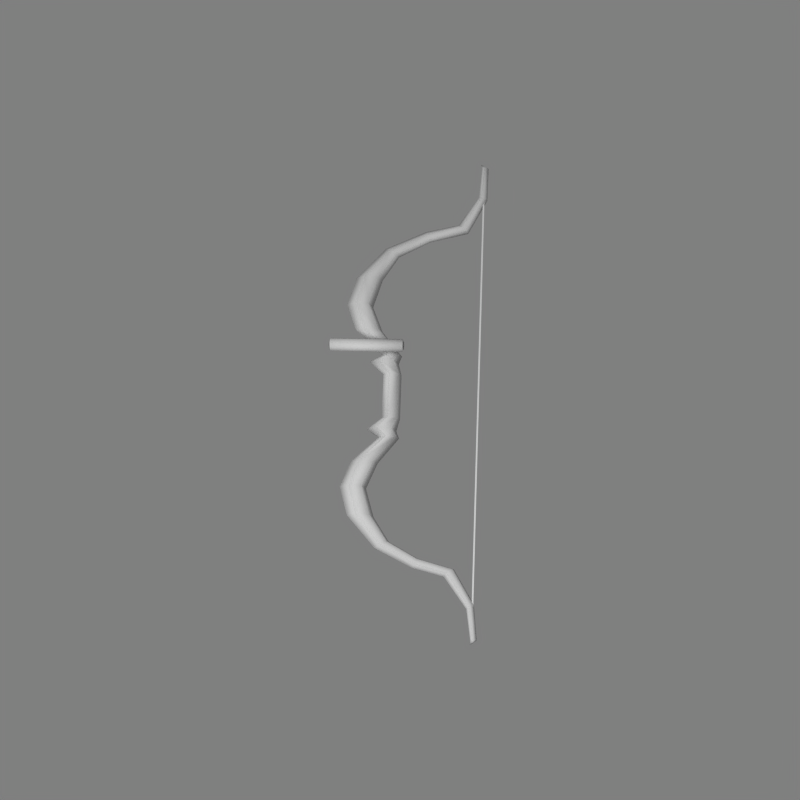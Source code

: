 # Source: strongbow.blend  (saved by Blender 2.46.0; exported with 4.5.12 LTS)
import bpy
from mathutils import Matrix  # noqa: F401  (used for matrix-valued properties, if any)

bpy.ops.wm.read_factory_settings(use_empty=True)
scene = bpy.context.scene
scene.name = 'Scene'

# ---- collections
col_collection_1 = bpy.data.collections.new('Collection 1'); scene.collection.children.link(col_collection_1)

# ---- materials (node trees are filled in below, after node groups)
mat_material_001 = bpy.data.materials.new('Material.001')
mat_material_001.alpha_threshold = 0.0
mat_material_001.roughness = 0.5
mat_material_001.line_color = (0.0, 0.0, 0.0, 1.0)
mat_material01 = bpy.data.materials.new('Material01')
mat_material01.alpha_threshold = 0.0
mat_material01.diffuse_color = (0.5765, 0.2196, 0.1176, 1.0)
mat_material01.roughness = 0.5
mat_material01.line_color = (0.0, 0.0, 0.0, 1.0)

# ---- material node trees

# ---- world
world_world = bpy.data.worlds.new('World'); scene.world = world_world
world_world.color = (0.5, 0.5, 0.5)
world_world.use_sun_shadow = False
world_world.sun_shadow_jitter_overblur = 0.0
world_world.cycles.sampling_method = 'MANUAL'
world_world.cycles.sample_map_resolution = 256

# ---- cameras
cam_camera = bpy.data.cameras.new('Camera')
cam_camera.passepartout_alpha = 0.2
cam_camera.clip_end = 100.0
cam_camera.lens = 106.0
cam_camera.ortho_scale = 7.314
cam_camera.show_passepartout = False
cam_camera.show_safe_areas = True
cam_camera.dof.focus_distance = 0.0
cam_camera.dof.aperture_fstop = 128.0

# ---- lights
light_spot = bpy.data.lights.new('Spot', 'POINT')
light_spot.transmission_factor = 0.0
light_spot.cutoff_distance = 30.0
light_spot.energy = 100.0
light_spot.shadow_buffer_clip_start = 1.001
light_spot.shadow_soft_size = 1.0
light_spot.shadow_maximum_resolution = 0.006
light_spot.use_absolute_resolution = True
light_spot.cycles.use_multiple_importance_sampling = False

# ---- meshes
me_cylinder = bpy.data.meshes.new('Cylinder')
me_cylinder.from_pydata([(0.396, 0.396, -0.807), (0.5409, -0.1449, -0.807), (0.1449, -0.5409, -0.807), (-0.396, -0.396, -0.807), (-0.5409, 0.1449, -0.807), (-0.1449, 0.5409, -0.807), (0.396, 0.396, 0.8015), (0.5409, -0.1449, 0.8015), (0.1449, -0.5409, 0.8015), (-0.396, -0.396, 0.8015), (-0.5409, 0.1449, 0.8015), (-0.1449, 0.5409, 0.8015), (-1.545, 0.6223, -3.336), (-1.34, -0.2278, -3.336), (-1.9, -0.85, -3.336), (-2.665, -0.6223, -3.336), (-2.87, 0.2278, -3.336), (-2.31, 0.85, -3.336), (-0.3707, 0.4636, -5.397), (0.03078, 0.3394, -5.26), (-0.6647, 0.1242, -5.497), (-0.5571, -0.3394, -5.46), (-0.1556, -0.4636, -5.323), (0.1384, -0.1242, -5.223), (4.224, 0.2772, -6.189), (4.302, -0.1015, -6.15), (4.09, -0.3786, -6.256), (3.8, -0.2772, -6.4), (3.722, 0.1015, -6.438), (3.934, 0.3786, -6.333), (5.39, 0.1414, -8.63), (5.197, 0.1932, -8.63), (5.056, 0.05176, -8.63), (5.107, -0.1414, -8.63), (5.3, -0.1932, -8.63), (5.442, -0.05176, -8.63), (4.986, 1.038e-06, -8.786), (5.119, -1.206e-06, 8.789), (5.496, -0.05177, 8.633), (5.355, -0.1932, 8.633), (5.162, -0.1414, 8.633), (5.11, 0.05176, 8.633), (5.252, 0.1932, 8.633), (5.445, 0.1414, 8.633), (3.671, 0.3786, 6.336), (3.459, 0.1015, 6.441), (3.536, -0.2772, 6.403), (3.827, -0.3786, 6.259), (4.039, -0.1015, 6.153), (3.961, 0.2772, 6.192), (0.1384, -0.1242, 5.226), (-0.1556, -0.4636, 5.326), (-0.5571, -0.3394, 5.463), (-0.6647, 0.1242, 5.5), (0.03078, 0.3394, 5.263), (-0.3707, 0.4636, 5.4), (-2.31, 0.85, 3.339), (-2.87, 0.2278, 3.339), (-2.665, -0.6223, 3.339), (-1.9, -0.85, 3.339), (-1.34, -0.2278, 3.339), (-1.545, 0.6223, 3.339), (-0.7593, 0.8693, -1.233), (-1.396, 0.2329, -1.233), (-1.163, -0.6364, -1.233), (-0.2934, -0.8693, -1.233), (0.1101, 0.6364, -1.233), (0.343, -0.2329, -1.233), (-1.396, 0.2329, 1.236), (-1.163, -0.6364, 1.236), (-0.2934, -0.8693, 1.236), (0.343, -0.2329, 1.236), (0.1101, 0.6364, 1.236), (-0.7593, 0.8693, 1.236), (-0.2218, 0.5173, -1.506), (-0.6545, 0.1386, -1.506), (-0.4961, -0.3787, -1.506), (0.09502, -0.5173, -1.506), (0.3694, 0.3787, -1.506), (0.5278, -0.1386, -1.506), (-0.6545, 0.1386, 1.509), (-0.4961, -0.3787, 1.509), (0.09502, -0.5173, 1.509), (0.5278, -0.1386, 1.509), (0.3694, 0.3787, 1.509), (-0.2218, 0.5173, 1.509), (-1.029, 0.5728, -4.348), (-1.811, 0.7824, -4.348), (-2.384, 0.2096, -4.348), (-2.174, -0.5728, -4.348), (-1.392, -0.7824, -4.348), (-0.8193, -0.2096, -4.348), (-0.8193, -0.2096, 4.351), (-1.392, -0.7824, 4.351), (-2.174, -0.5728, 4.351), (-2.384, 0.2096, 4.351), (-1.811, 0.7824, 4.351), (-1.029, 0.5728, 4.351), (-1.715, 0.7172, -2.421), (-2.299, 0.1922, -2.421), (-2.085, -0.525, -2.421), (-1.288, -0.7172, -2.421), (-0.9184, 0.525, -2.421), (-0.7049, -0.1922, -2.421), (-2.299, 0.1922, 2.424), (-2.085, -0.525, 2.424), (-1.288, -0.7172, 2.424), (-0.7049, -0.1922, 2.424), (-0.9184, 0.525, 2.424), (-1.715, 0.7172, 2.424), (2.019, -0.09028, -5.804), (1.98, 0.2466, -5.852), (1.913, -0.3369, -5.935), (1.769, -0.2466, -6.114), (1.73, 0.09028, -6.162), (1.836, 0.3369, -6.031), (5.346, 0.2093, -7.428), (5.087, 0.2859, -7.475), (4.898, 0.07661, -7.508), (4.967, -0.2093, -7.496), (5.226, -0.2859, -7.45), (5.416, -0.07661, -7.416), (5.269, -0.07661, 7.369), (5.11, -0.2859, 7.44), (4.894, -0.2093, 7.535), (4.836, 0.07661, 7.561), (4.994, 0.2859, 7.491), (5.211, 0.2093, 7.395), (1.704, 0.3369, 6.034), (1.598, 0.09028, 6.165), (1.637, -0.2466, 6.117), (1.782, -0.3369, 5.938), (1.849, 0.2466, 5.855), (1.887, -0.09028, 5.807), (5.252, 0.1865, -7.414), (5.223, 0.07758, -7.414), (5.143, 0.1573, -7.414), (5.252, 0.1865, 7.483), (5.223, 0.07758, 7.483), (5.143, 0.1573, 7.483), (5.206, 0.1404, -7.414), (5.206, 0.1404, 7.483), (-3.723, 0.5456, -1.922), (-3.723, 0.429, -1.755), (-3.723, 0.5456, -1.589), (-3.723, 0.8269, -1.52), (-3.723, 1.108, -1.589), (-3.723, 1.225, -1.755), (-3.723, 1.108, -1.922), (-3.723, 0.8269, -1.991), (0.582, 0.5456, -1.922), (0.582, 0.429, -1.755), (0.582, 0.5456, -1.589), (0.582, 0.8269, -1.52), (0.582, 1.108, -1.589), (0.582, 1.225, -1.755), (0.582, 1.108, -1.922), (0.582, 0.8269, -1.991), (0.6767, 0.6581, -1.855), (0.6767, 0.8269, -1.897), (-3.818, 0.6581, -1.855), (-3.818, 0.8269, -1.897), (0.6767, 0.9957, -1.855), (-3.818, 0.9957, -1.855), (0.6767, 1.066, -1.755), (-3.818, 1.066, -1.755), (0.6767, 0.9957, -1.655), (-3.818, 0.9957, -1.655), (0.6767, 0.8269, -1.614), (-3.818, 0.8269, -1.614), (0.6767, 0.6581, -1.655), (-3.818, 0.6581, -1.655), (0.6767, 0.5882, -1.755), (-3.818, 0.5882, -1.755), (-0.9685, 0.6172, -1.963), (-1.477, 0.1654, -1.963), (-1.291, -0.4518, -1.963), (-0.5966, -0.6172, -1.963), (-0.2745, 0.4518, -1.963), (-0.08856, -0.1654, -1.963)], [], [(0, 6, 7, 1), (31, 30, 36), (36, 32, 31), (36, 33, 32), (36, 34, 33), (36, 35, 34), (36, 30, 35), (37, 38, 43), (37, 39, 38), (37, 40, 39), (37, 41, 40), (37, 42, 41), (42, 37, 43), (0, 5, 11, 6), (10, 11, 5, 4), (9, 10, 4, 3), (8, 9, 3, 2), (7, 8, 2, 1), (66, 0, 1, 67), (2, 65, 67, 1), (3, 64, 65, 2), (4, 63, 64, 3), (5, 62, 63, 4), (0, 66, 62, 5), (6, 11, 73, 72), (11, 10, 68, 73), (10, 9, 69, 68), (9, 8, 70, 69), (8, 7, 71, 70), (7, 6, 72, 71), (67, 79, 78, 66), (65, 77, 79, 67), (64, 76, 77, 65), (63, 75, 76, 64), (62, 74, 75, 63), (66, 78, 74, 62), (72, 73, 85, 84), (73, 68, 80, 85), (68, 69, 81, 80), (69, 70, 82, 81), (70, 71, 83, 82), (71, 72, 84, 83), (12, 86, 87, 17), (86, 19, 18, 87), (17, 87, 88, 16), (87, 18, 20, 88), (16, 88, 89, 15), (88, 20, 21, 89), (15, 89, 90, 14), (89, 21, 22, 90), (14, 90, 91, 13), (90, 22, 23, 91), (13, 91, 86, 12), (91, 23, 19, 86), (60, 61, 97, 92), (92, 97, 54, 50), (59, 60, 92, 93), (93, 92, 50, 51), (58, 59, 93, 94), (94, 93, 51, 52), (57, 58, 94, 95), (95, 94, 52, 53), (56, 57, 95, 96), (96, 95, 53, 55), (61, 56, 96, 97), (97, 96, 55, 54), (103, 13, 12, 102), (101, 14, 13, 103), (100, 15, 14, 101), (99, 16, 15, 100), (98, 17, 16, 99), (102, 12, 17, 98), (84, 85, 109, 108), (108, 109, 56, 61), (85, 80, 104, 109), (109, 104, 57, 56), (80, 81, 105, 104), (104, 105, 58, 57), (81, 82, 106, 105), (105, 106, 59, 58), (82, 83, 107, 106), (106, 107, 60, 59), (83, 84, 108, 107), (107, 108, 61, 60), (23, 110, 111, 19), (110, 25, 24, 111), (22, 112, 110, 23), (112, 26, 25, 110), (21, 113, 112, 22), (113, 27, 26, 112), (20, 114, 113, 21), (114, 28, 27, 113), (18, 115, 114, 20), (115, 29, 28, 114), (19, 111, 115, 18), (111, 24, 29, 115), (24, 116, 117, 29), (116, 30, 31, 117), (29, 117, 118, 28), (117, 31, 32, 118), (28, 118, 119, 27), (118, 32, 33, 119), (27, 119, 120, 26), (119, 33, 34, 120), (26, 120, 121, 25), (120, 34, 35, 121), (25, 121, 116, 24), (121, 35, 30, 116), (48, 49, 127, 122), (122, 127, 43, 38), (47, 48, 122, 123), (123, 122, 38, 39), (46, 47, 123, 124), (124, 123, 39, 40), (45, 46, 124, 125), (125, 124, 40, 41), (44, 45, 125, 126), (126, 125, 41, 42), (49, 44, 126, 127), (127, 126, 42, 43), (54, 55, 128, 132), (132, 128, 44, 49), (55, 53, 129, 128), (128, 129, 45, 44), (53, 52, 130, 129), (129, 130, 46, 45), (52, 51, 131, 130), (130, 131, 47, 46), (51, 50, 133, 131), (131, 133, 48, 47), (50, 54, 132, 133), (133, 132, 49, 48), (140, 134, 135), (141, 138, 137), (140, 135, 136), (141, 139, 138), (140, 136, 134), (141, 137, 139), (134, 137, 138, 135), (135, 138, 139, 136), (136, 139, 137, 134), (142, 150, 151, 143), (143, 151, 152, 144), (144, 152, 153, 145), (145, 153, 154, 146), (146, 154, 155, 147), (147, 155, 156, 148), (148, 156, 157, 149), (149, 157, 150, 142), (150, 157, 159, 158), (149, 142, 160, 161), (157, 156, 162, 159), (148, 149, 161, 163), (156, 155, 164, 162), (147, 148, 163, 165), (155, 154, 166, 164), (146, 147, 165, 167), (154, 153, 168, 166), (145, 146, 167, 169), (153, 152, 170, 168), (144, 145, 169, 171), (152, 151, 172, 170), (143, 144, 171, 173), (151, 150, 158, 172), (142, 143, 173, 160), (160, 158, 159, 161), (161, 159, 162, 163), (163, 162, 164, 165), (165, 164, 166, 167), (167, 166, 168, 169), (169, 168, 170, 171), (171, 170, 172, 173), (173, 172, 158, 160), (79, 179, 178, 78), (179, 103, 102, 178), (77, 177, 179, 79), (177, 101, 103, 179), (76, 176, 177, 77), (176, 100, 101, 177), (75, 175, 176, 76), (175, 99, 100, 176), (74, 174, 175, 75), (174, 98, 99, 175), (78, 178, 174, 74), (178, 102, 98, 174)])
me_cylinder.polygons.foreach_set('use_smooth', [1, 1, 1, 1, 1, 1, 1, 1, 1, 1, 1, 1, 1, 1, 1, 1, 1, 1, 1, 1, 1, 1, 1, 1, 1, 1, 1, 1, 1, 1, 1, 1, 1, 1, 1, 1, 1, 1, 1, 1, 1, 1, 1, 1, 1, 1, 1, 1, 1, 1, 1, 1, 1, 1, 1, 1, 1, 1, 1, 1, 1, 1, 1, 1, 1, 1, 1, 1, 1, 1, 1, 1, 1, 1, 1, 1, 1, 1, 1, 1, 1, 1, 1, 1, 1, 1, 1, 1, 1, 1, 1, 1, 1, 1, 1, 1, 1, 1, 1, 1, 1, 1, 1, 1, 1, 1, 1, 1, 1, 1, 1, 1, 1, 1, 1, 1, 1, 1, 1, 1, 1, 1, 1, 1, 1, 1, 1, 1, 1, 1, 1, 1, 0, 0, 0, 0, 0, 0, 0, 0, 0, 1, 1, 1, 1, 1, 1, 1, 1, 1, 1, 1, 1, 1, 1, 1, 1, 1, 1, 1, 1, 1, 1, 1, 1, 1, 1, 1, 1, 1, 1, 1, 1, 1, 1, 1, 1, 1, 1, 1, 1, 1, 1, 1, 1])
_uv = me_cylinder.uv_layers.new(name='UVTex')
_uv.uv.foreach_set('vector', [0.8199, 0.007594, 0.8199, 0.4924, 0.7611, 0.4924, 0.7611, 0.007594, 0.5775, 0.1214, 0.5617, 0.1189, 0.5985, 0.1043, 0.5985, 0.1043, 0.595, 0.1181, 0.5775, 0.1214, 0.5985, 0.1043, 0.6145, 0.1181, 0.595, 0.1181, 0.5985, 0.1043, 0.6318, 0.1174, 0.6145, 0.1181, 0.5985, 0.1043, 0.6487, 0.1086, 0.6318, 0.1174, 0.5985, 0.1043, 0.5617, 0.1189, 0.5458, 0.1086, 0.1519, 0.9444, 0.1962, 0.9464, 0.1844, 0.935, 0.1519, 0.9444, 0.1221, 0.9355, 0.1088, 0.9464, 0.1519, 0.9444, 0.1376, 0.932, 0.1221, 0.9355, 0.1519, 0.9444, 0.1548, 0.9313, 0.1376, 0.932, 0.1519, 0.9444, 0.1706, 0.9306, 0.1548, 0.9313, 0.1706, 0.9306, 0.1519, 0.9444, 0.1844, 0.935, 0.8199, 0.007594, 0.8788, 0.007595, 0.8788, 0.4924, 0.8199, 0.4924, 0.9376, 0.4924, 0.8788, 0.4924, 0.8788, 0.007595, 0.9376, 0.007595, 0.9965, 0.4924, 0.9376, 0.4924, 0.9376, 0.007595, 0.9965, 0.007595, 0.8751, 0.4906, 0.8105, 0.4906, 0.8105, 0.008743, 0.8751, 0.008743, 0.9396, 0.4906, 0.8751, 0.4906, 0.8751, 0.008743, 0.9396, 0.008743, 0.8824, 0.6407, 0.774, 0.5959, 0.7719, 0.5089, 0.8784, 0.5025, 0.8068, 0.9187, 0.8866, 0.8638, 0.8966, 0.9675, 0.8099, 0.9976, 0.787, 0.8418, 0.8871, 0.8073, 0.8866, 0.8638, 0.8068, 0.9187, 0.759, 0.7689, 0.8869, 0.7767, 0.8871, 0.8073, 0.787, 0.8418, 0.7869, 0.6834, 0.8847, 0.7378, 0.8869, 0.7767, 0.759, 0.7689, 0.774, 0.5959, 0.8824, 0.6407, 0.8847, 0.7378, 0.7869, 0.6834, 0.9864, 0.8942, 0.9721, 0.8096, 0.863, 0.7573, 0.8652, 0.8511, 0.9721, 0.8096, 1.002, 0.7268, 0.8605, 0.7196, 0.863, 0.7573, 1.002, 0.7268, 0.9709, 0.6563, 0.86, 0.6898, 0.8605, 0.7196, 0.9709, 0.6563, 0.9491, 0.5818, 0.8602, 0.6351, 0.86, 0.6898, 0.9491, 0.5818, 0.9452, 0.5054, 0.848, 0.5349, 0.8602, 0.6351, 0.9889, 0.9782, 0.9864, 0.8942, 0.8652, 0.8511, 0.8699, 0.9846, 0.8784, 0.5025, 0.9545, 0.5084, 0.9538, 0.5923, 0.8824, 0.6407, 0.8866, 0.8638, 0.9441, 0.9137, 0.9541, 0.9913, 0.8966, 0.9675, 0.8871, 0.8073, 0.9701, 0.8362, 0.9441, 0.9137, 0.8866, 0.8638, 0.8869, 0.7767, 0.9962, 0.7668, 0.9701, 0.8362, 0.8871, 0.8073, 0.8847, 0.7378, 0.9545, 0.6849, 0.9962, 0.7668, 0.8869, 0.7767, 0.8824, 0.6407, 0.9538, 0.5923, 0.9545, 0.6849, 0.8847, 0.7378, 0.8652, 0.8511, 0.863, 0.7573, 0.786, 0.8084, 0.7868, 0.8979, 0.863, 0.7573, 0.8605, 0.7196, 0.7402, 0.7293, 0.786, 0.8084, 0.8605, 0.7196, 0.86, 0.6898, 0.7685, 0.6621, 0.7402, 0.7293, 0.86, 0.6898, 0.8602, 0.6351, 0.7963, 0.5871, 0.7685, 0.6621, 0.8602, 0.6351, 0.848, 0.5349, 0.7845, 0.5121, 0.7963, 0.5871, 0.8699, 0.9846, 0.8652, 0.8511, 0.7868, 0.8979, 0.7862, 0.9789, 0.4879, 0.8705, 0.494, 0.7896, 0.5407, 0.8225, 0.5507, 0.8681, 0.494, 0.7896, 0.5129, 0.6842, 0.5433, 0.7105, 0.5407, 0.8225, 0.5507, 0.8681, 0.5407, 0.8225, 0.5873, 0.8339, 0.5889, 0.8677, 0.5407, 0.8225, 0.5433, 0.7105, 0.5852, 0.7246, 0.5873, 0.8339, 0.5889, 0.8677, 0.5873, 0.8339, 0.632, 0.8309, 0.6244, 0.8678, 0.5873, 0.8339, 0.5852, 0.7246, 0.6311, 0.7205, 0.632, 0.8309, 0.6244, 0.8678, 0.632, 0.8309, 0.6777, 0.8073, 0.6717, 0.8692, 0.632, 0.8309, 0.6311, 0.7205, 0.6638, 0.6965, 0.6777, 0.8073, 0.6717, 0.8692, 0.6777, 0.8073, 0.7399, 0.7738, 0.7577, 0.8705, 0.6777, 0.8073, 0.6638, 0.6965, 0.7044, 0.6744, 0.7399, 0.7738, 0.3897, 0.8674, 0.4124, 0.7695, 0.494, 0.7896, 0.4879, 0.8705, 0.4124, 0.7695, 0.4606, 0.6715, 0.5129, 0.6842, 0.494, 0.7896, 0.365, 0.1894, 0.2679, 0.186, 0.2612, 0.2685, 0.342, 0.2894, 0.342, 0.2894, 0.2612, 0.2685, 0.242, 0.3759, 0.2935, 0.3893, 0.086, 0.1865, 0.001007, 0.1847, 0.01755, 0.2835, 0.07952, 0.2497, 0.07952, 0.2497, 0.01755, 0.2835, 0.0516, 0.3852, 0.09186, 0.3628, 0.1328, 0.1881, 0.086, 0.1865, 0.07952, 0.2497, 0.125, 0.2257, 0.125, 0.2257, 0.07952, 0.2497, 0.09186, 0.3628, 0.1248, 0.3388, 0.1679, 0.1884, 0.1328, 0.1881, 0.125, 0.2257, 0.1692, 0.2229, 0.1692, 0.2229, 0.125, 0.2257, 0.1248, 0.3388, 0.1703, 0.3348, 0.2057, 0.1881, 0.1679, 0.1884, 0.1692, 0.2229, 0.2152, 0.2348, 0.2152, 0.2348, 0.1692, 0.2229, 0.1703, 0.3348, 0.2118, 0.3493, 0.2679, 0.186, 0.2057, 0.1881, 0.2152, 0.2348, 0.2612, 0.2685, 0.2612, 0.2685, 0.2152, 0.2348, 0.2118, 0.3493, 0.242, 0.3759, 0.392, 0.9691, 0.3897, 0.8674, 0.4879, 0.8705, 0.4814, 0.9565, 0.6832, 0.9364, 0.6717, 0.8692, 0.7577, 0.8705, 0.7561, 0.9711, 0.632, 0.906, 0.6244, 0.8678, 0.6717, 0.8692, 0.6832, 0.9364, 0.5874, 0.9023, 0.5889, 0.8677, 0.6244, 0.8678, 0.632, 0.906, 0.5379, 0.9174, 0.5507, 0.8681, 0.5889, 0.8677, 0.5874, 0.9023, 0.4814, 0.9565, 0.4879, 0.8705, 0.5507, 0.8681, 0.5379, 0.9174, 0.2857, -0.03907, 0.24, 0.001865, 0.2187, 0.1379, 0.2749, 0.09817, 0.2749, 0.09817, 0.2187, 0.1379, 0.2057, 0.1881, 0.2679, 0.186, 0.24, 0.001865, 0.1772, 0.0273, 0.1697, 0.1531, 0.2187, 0.1379, 0.2187, 0.1379, 0.1697, 0.1531, 0.1679, 0.1884, 0.2057, 0.1881, 0.1772, 0.0273, 0.113, 0.01989, 0.1256, 0.1491, 0.1697, 0.1531, 0.1697, 0.1531, 0.1256, 0.1491, 0.1328, 0.1881, 0.1679, 0.1884, 0.113, 0.01989, 0.06511, -0.01975, 0.07521, 0.1179, 0.1256, 0.1491, 0.1256, 0.1491, 0.07521, 0.1179, 0.086, 0.1865, 0.1328, 0.1881, 0.06511, -0.01975, 0.013, -0.05364, 0.003503, 0.08219, 0.07521, 0.1179, 0.07521, 0.1179, 0.003503, 0.08219, 0.001007, 0.1847, 0.086, 0.1865, 0.35, -0.05224, 0.2857, -0.03907, 0.2749, 0.09817, 0.3634, 0.08567, 0.3634, 0.08567, 0.2749, 0.09817, 0.2679, 0.186, 0.365, 0.1894, 0.4606, 0.6715, 0.4833, 0.5099, 0.5256, 0.513, 0.5129, 0.6842, 0.4833, 0.5099, 0.4703, 0.3166, 0.5159, 0.322, 0.5256, 0.513, 0.6638, 0.6965, 0.6547, 0.5186, 0.6899, 0.5122, 0.7044, 0.6744, 0.6547, 0.5186, 0.6727, 0.331, 0.7124, 0.3191, 0.6899, 0.5122, 0.6311, 0.7205, 0.6257, 0.5279, 0.6547, 0.5186, 0.6638, 0.6965, 0.6257, 0.5279, 0.639, 0.3509, 0.6727, 0.331, 0.6547, 0.5186, 0.5852, 0.7246, 0.5868, 0.5297, 0.6257, 0.5279, 0.6311, 0.7205, 0.5868, 0.5297, 0.5893, 0.3546, 0.639, 0.3509, 0.6257, 0.5279, 0.5433, 0.7105, 0.5543, 0.5232, 0.5868, 0.5297, 0.5852, 0.7246, 0.5543, 0.5232, 0.549, 0.3414, 0.5893, 0.3546, 0.5868, 0.5297, 0.5129, 0.6842, 0.5256, 0.513, 0.5543, 0.5232, 0.5433, 0.7105, 0.5256, 0.513, 0.5159, 0.322, 0.549, 0.3414, 0.5543, 0.5232, 0.5159, 0.322, 0.5304, 0.1914, 0.5597, 0.2007, 0.549, 0.3414, 0.5304, 0.1914, 0.5617, 0.1189, 0.5775, 0.1214, 0.5597, 0.2007, 0.549, 0.3414, 0.5597, 0.2007, 0.594, 0.2063, 0.5893, 0.3546, 0.5597, 0.2007, 0.5775, 0.1214, 0.595, 0.1181, 0.594, 0.2063, 0.5893, 0.3546, 0.594, 0.2063, 0.6299, 0.204, 0.639, 0.3509, 0.594, 0.2063, 0.595, 0.1181, 0.6145, 0.1181, 0.6299, 0.204, 0.639, 0.3509, 0.6299, 0.204, 0.6611, 0.1949, 0.6727, 0.331, 0.6299, 0.204, 0.6145, 0.1181, 0.6318, 0.1174, 0.6611, 0.1949, 0.6727, 0.331, 0.6611, 0.1949, 0.6891, 0.1874, 0.7124, 0.3191, 0.6611, 0.1949, 0.6318, 0.1174, 0.6487, 0.1086, 0.6891, 0.1874, 0.4703, 0.3166, 0.5017, 0.1854, 0.5304, 0.1914, 0.5159, 0.322, 0.5017, 0.1854, 0.5458, 0.1086, 0.5617, 0.1189, 0.5304, 0.1914, 0.2774, 0.7287, 0.2329, 0.7227, 0.2151, 0.8587, 0.2459, 0.8651, 0.2459, 0.8651, 0.2151, 0.8587, 0.1844, 0.935, 0.1962, 0.9464, 0.0832, 0.7128, 0.04449, 0.7248, 0.06567, 0.8617, 0.09429, 0.8558, 0.09429, 0.8558, 0.06567, 0.8617, 0.1088, 0.9464, 0.1221, 0.9355, 0.115, 0.6932, 0.0832, 0.7128, 0.09429, 0.8558, 0.1226, 0.8512, 0.1226, 0.8512, 0.09429, 0.8558, 0.1221, 0.9355, 0.1376, 0.932, 0.1631, 0.6893, 0.115, 0.6932, 0.1226, 0.8512, 0.1566, 0.8502, 0.1566, 0.8502, 0.1226, 0.8512, 0.1376, 0.932, 0.1548, 0.9313, 0.2021, 0.7033, 0.1631, 0.6893, 0.1566, 0.8502, 0.188, 0.8531, 0.188, 0.8531, 0.1566, 0.8502, 0.1548, 0.9313, 0.1706, 0.9306, 0.2329, 0.7227, 0.2021, 0.7033, 0.188, 0.8531, 0.2151, 0.8587, 0.2151, 0.8587, 0.188, 0.8531, 0.1706, 0.9306, 0.1844, 0.935, 0.242, 0.3759, 0.2118, 0.3493, 0.1994, 0.5299, 0.2261, 0.5397, 0.2261, 0.5397, 0.1994, 0.5299, 0.2021, 0.7033, 0.2329, 0.7227, 0.2118, 0.3493, 0.1703, 0.3348, 0.1672, 0.5233, 0.1994, 0.5299, 0.1994, 0.5299, 0.1672, 0.5233, 0.1631, 0.6893, 0.2021, 0.7033, 0.1703, 0.3348, 0.1248, 0.3388, 0.1285, 0.5249, 0.1672, 0.5233, 0.1672, 0.5233, 0.1285, 0.5249, 0.115, 0.6932, 0.1631, 0.6893, 0.1248, 0.3388, 0.09186, 0.3628, 0.1013, 0.5335, 0.1285, 0.5249, 0.1285, 0.5249, 0.1013, 0.5335, 0.0832, 0.7128, 0.115, 0.6932, 0.09186, 0.3628, 0.0516, 0.3852, 0.06661, 0.5399, 0.1013, 0.5335, 0.1013, 0.5335, 0.06661, 0.5399, 0.04449, 0.7248, 0.0832, 0.7128, 0.2935, 0.3893, 0.242, 0.3759, 0.2261, 0.5397, 0.2677, 0.5432, 0.2677, 0.5432, 0.2261, 0.5397, 0.2329, 0.7227, 0.2774, 0.7287, 0.7815, 0.005848, 0.9815, 0.005848, 0.9815, 0.4875, 0.7815, 0.005848, 0.9815, 0.4875, 0.9815, 0.005848, 0.7815, 0.005848, 0.9815, 0.005848, 0.9815, 0.4875, 0.7815, 0.005848, 0.9815, 0.4875, 0.9815, 0.005848, 0.7815, 0.005848, 0.9815, 0.005848, 0.9815, 0.4875, 0.7815, 0.005848, 0.9815, 0.4875, 0.9815, 0.005848, 0.7815, 0.005848, 0.7815, 0.4875, 0.9815, 0.4875, 0.9815, 0.005848, 0.7815, 0.005848, 0.7815, 0.4875, 0.9815, 0.4875, 0.9815, 0.005848, 0.7815, 0.005848, 0.7815, 0.4875, 0.9815, 0.4875, 0.9815, 0.005848, 0.848, 0.1178, 0.848, 0.1908, 0.9209, 0.1908, 0.9209, 0.1178, 0.848, 0.1178, 0.848, 0.1908, 0.9209, 0.1908, 0.9209, 0.1178, 0.848, 0.1178, 0.848, 0.1908, 0.9209, 0.1908, 0.9209, 0.1178, 0.848, 0.1178, 0.848, 0.1908, 0.9209, 0.1908, 0.9209, 0.1178, 0.848, 0.1178, 0.848, 0.1908, 0.9209, 0.1908, 0.9209, 0.1178, 0.848, 0.1178, 0.848, 0.1908, 0.9209, 0.1908, 0.9209, 0.1178, 0.848, 0.1178, 0.848, 0.1908, 0.9209, 0.1908, 0.9209, 0.1178, 0.848, 0.1178, 0.848, 0.1908, 0.9209, 0.1908, 0.9209, 0.1178, 0.848, 0.1178, 0.848, 0.1908, 0.9209, 0.1908, 0.9209, 0.1178, 0.848, 0.1178, 0.848, 0.1908, 0.9209, 0.1908, 0.9209, 0.1178, 0.848, 0.1178, 0.848, 0.1908, 0.9209, 0.1908, 0.9209, 0.1178, 0.848, 0.1178, 0.848, 0.1908, 0.9209, 0.1908, 0.9209, 0.1178, 0.848, 0.1178, 0.848, 0.1908, 0.9209, 0.1908, 0.9209, 0.1178, 0.848, 0.1178, 0.848, 0.1908, 0.9209, 0.1908, 0.9209, 0.1178, 0.848, 0.1178, 0.848, 0.1908, 0.9209, 0.1908, 0.9209, 0.1178, 0.848, 0.1178, 0.848, 0.1908, 0.9209, 0.1908, 0.9209, 0.1178, 0.848, 0.1178, 0.848, 0.1908, 0.9209, 0.1908, 0.9209, 0.1178, 0.848, 0.1178, 0.848, 0.1908, 0.9209, 0.1908, 0.9209, 0.1178, 0.848, 0.1178, 0.848, 0.1908, 0.9209, 0.1908, 0.9209, 0.1178, 0.848, 0.1178, 0.848, 0.1908, 0.9209, 0.1908, 0.9209, 0.1178, 0.848, 0.1178, 0.848, 0.1908, 0.9209, 0.1908, 0.9209, 0.1178, 0.848, 0.1178, 0.848, 0.1908, 0.9209, 0.1908, 0.9209, 0.1178, 0.848, 0.1178, 0.848, 0.1908, 0.9209, 0.1908, 0.9209, 0.1178, 0.848, 0.1178, 0.848, 0.1908, 0.9209, 0.1908, 0.9209, 0.1178, 0.848, 0.1178, 0.848, 0.1908, 0.9209, 0.1908, 0.9209, 0.1178, 0.848, 0.1178, 0.848, 0.1908, 0.9209, 0.1908, 0.9209, 0.1178, 0.848, 0.1178, 0.848, 0.1908, 0.9209, 0.1908, 0.9209, 0.1178, 0.848, 0.1178, 0.848, 0.1908, 0.9209, 0.1908, 0.9209, 0.1178, 0.848, 0.1178, 0.848, 0.1908, 0.9209, 0.1908, 0.9209, 0.1178, 0.848, 0.1178, 0.848, 0.1908, 0.9209, 0.1908, 0.9209, 0.1178, 0.848, 0.1178, 0.848, 0.1908, 0.9209, 0.1908, 0.9209, 0.1178, 0.848, 0.1178, 0.848, 0.1908, 0.9209, 0.1908, 0.9209, 0.1178, 0.8332, 0.4077, 0.7642, 0.3678, 0.7855, 0.3044, 0.8509, 0.3544, 0.3993, 1.037, 0.392, 0.9691, 0.4814, 0.9565, 0.4765, 1.024, 0.9501, 0.2298, 0.9034, 0.1568, 0.9725, 0.1711, 1.008, 0.2422, 0.6889, 1.004, 0.6832, 0.9364, 0.7561, 0.9711, 0.7519, 1.038, 0.8904, 0.2098, 0.8332, 0.1334, 0.9034, 0.1568, 0.9501, 0.2298, 0.6389, 0.9693, 0.632, 0.906, 0.6832, 0.9364, 0.6889, 1.004, 0.8402, 0.2349, 0.7735, 0.1636, 0.8332, 0.1334, 0.8904, 0.2098, 0.5841, 0.964, 0.5874, 0.9023, 0.632, 0.906, 0.6389, 0.9693, 0.8327, 0.2941, 0.7642, 0.2335, 0.7735, 0.1636, 0.8402, 0.2349, 0.5277, 0.9841, 0.5379, 0.9174, 0.5874, 0.9023, 0.5841, 0.964, 0.8509, 0.3544, 0.7855, 0.3044, 0.7642, 0.2335, 0.8327, 0.2941, 0.4765, 1.024, 0.4814, 0.9565, 0.5379, 0.9174, 0.5277, 0.9841])
me_cylinder.materials.append(mat_material_001)
me_cylinder.use_remesh_preserve_volume = False
me_cylinder.use_remesh_preserve_attributes = False
me_cylinder.use_mirror_vertex_groups = False
me_cylinder.update()
me_duplicate0_material01 = bpy.data.meshes.new('Duplicate0_Material01')
me_duplicate0_material01.from_pydata([(-19.62, -58.02, 3.251), (-18.84, -58.1, 3.251), (-18.95, -67.23, 3.251), (-27.03, -79.27, 3.251), (-23.97, -66.07, 3.251), (-30.45, -78.43, 3.251), (-18.45, -91.43, 3.251), (-25.45, -90.68, 3.251), (-3.866, -96.68, 3.251), (-7.866, -96.93, 3.251), (-0.2823, -113.3, 3.251), (-2.282, -113.5, 3.251), (-19.62, -58.02, 8.251), (-18.84, -58.1, 8.251), (-18.95, -67.23, 8.251), (-27.03, -79.27, 8.251), (-23.97, -66.07, 8.251), (-30.45, -78.43, 8.251), (-18.45, -91.43, 8.251), (-25.45, -90.68, 8.251), (-3.866, -96.68, 8.251), (-7.866, -96.93, 8.251), (-0.2823, -113.3, 8.251), (-2.282, -113.5, 8.251)], [], [(0, 1, 2), (3, 0, 2), (4, 0, 3), (3, 5, 4), (3, 6, 7), (3, 7, 5), (6, 8, 9), (9, 7, 6), (8, 10, 9), (11, 9, 10), (0, 12, 13), (0, 13, 1), (1, 13, 14), (1, 14, 2), (15, 3, 14), (14, 3, 2), (12, 0, 16), (16, 0, 4), (5, 17, 16), (5, 16, 4), (3, 15, 18), (3, 18, 6), (17, 5, 19), (19, 5, 7), (6, 18, 20), (6, 20, 8), (9, 21, 19), (9, 19, 7), (8, 20, 22), (8, 22, 10), (21, 9, 23), (23, 9, 11), (23, 11, 22), (22, 11, 10), (12, 13, 14), (15, 14, 12), (12, 16, 15), (17, 15, 16), (18, 15, 19), (19, 15, 17), (20, 18, 21), (19, 21, 18), (22, 20, 21), (21, 23, 22)])
_uv = me_duplicate0_material01.uv_layers.new(name='UVTex')
_uv.uv.foreach_set('vector', [0.0, 1.0, 0.0, 1.0, 0.0, 1.0, 0.0, 1.0, 0.0, 1.0, 0.0, 1.0, 0.0, 1.0, 0.0, 1.0, 0.0, 1.0, 0.0, 1.0, 0.0, 1.0, 0.0, 1.0, 0.0, 1.0, 0.0, 1.0, 0.0, 1.0, 0.0, 1.0, 0.0, 1.0, 0.0, 1.0, 0.0, 1.0, 0.0, 1.0, 0.0, 1.0, 0.0, 1.0, 0.0, 1.0, 0.0, 1.0, 0.0, 1.0, 0.0, 1.0, 0.0, 1.0, 0.0, 1.0, 0.0, 1.0, 0.0, 1.0, 0.0, 1.0, 0.0, 1.0, 0.0, 1.0, 0.0, 1.0, 0.0, 1.0, 0.0, 1.0, 0.0, 1.0, 0.0, 1.0, 0.0, 1.0, 0.0, 1.0, 0.0, 1.0, 0.0, 1.0, 0.0, 1.0, 0.0, 1.0, 0.0, 1.0, 0.0, 1.0, 0.0, 1.0, 0.0, 1.0, 0.0, 1.0, 0.0, 1.0, 0.0, 1.0, 0.0, 1.0, 0.0, 1.0, 0.0, 1.0, 0.0, 1.0, 0.0, 1.0, 0.0, 1.0, 0.0, 1.0, 0.0, 1.0, 0.0, 1.0, 0.0, 1.0, 0.0, 1.0, 0.0, 1.0, 0.0, 1.0, 0.0, 1.0, 0.0, 1.0, 0.0, 1.0, 0.0, 1.0, 0.0, 1.0, 0.0, 1.0, 0.0, 1.0, 0.0, 1.0, 0.0, 1.0, 0.0, 1.0, 0.0, 1.0, 0.0, 1.0, 0.0, 1.0, 0.0, 1.0, 0.0, 1.0, 0.0, 1.0, 0.0, 1.0, 0.0, 1.0, 0.0, 1.0, 0.0, 1.0, 0.0, 1.0, 0.0, 1.0, 0.0, 1.0, 0.0, 1.0, 0.0, 1.0, 0.0, 1.0, 0.0, 1.0, 0.0, 1.0, 0.0, 1.0, 0.0, 1.0, 0.0, 1.0, 0.0, 1.0, 0.0, 1.0, 0.0, 1.0, 0.0, 1.0, 0.0, 1.0, 0.0, 1.0, 0.0, 1.0, 0.0, 1.0, 0.0, 1.0, 0.0, 1.0, 0.0, 1.0, 0.0, 1.0, 0.0, 1.0, 0.0, 1.0, 0.0, 1.0, 0.0, 1.0, 0.0, 1.0, 0.0, 1.0, 0.0, 1.0, 0.0, 1.0, 0.0, 1.0, 0.0, 1.0, 0.0, 1.0, 0.0, 1.0, 0.0, 1.0, 0.0, 1.0, 0.0, 1.0, 0.0, 1.0, 0.0, 1.0, 0.0, 1.0, 0.0, 1.0, 0.0, 1.0, 0.0, 1.0, 0.0, 1.0, 0.0, 1.0, 0.0, 1.0, 0.0, 1.0])
me_duplicate0_material01.materials.append(mat_material01)
me_duplicate0_material01.use_remesh_preserve_volume = False
me_duplicate0_material01.use_remesh_preserve_attributes = False
me_duplicate0_material01.use_mirror_vertex_groups = False
me_duplicate0_material01.update()

# ---- objects
ob_cylinder = bpy.data.objects.new('Cylinder', me_cylinder)
ob_duplicate0_material01 = bpy.data.objects.new('Duplicate0_Material01', me_duplicate0_material01)
ob_lamp = bpy.data.objects.new('Lamp', light_spot)
ob_camera = bpy.data.objects.new('Camera', cam_camera)

# ---- transforms, parenting, visibility, modifiers, constraints
ob_cylinder.location = (-0.2085, -0.5836, 0.169)
ob_cylinder.rotation_euler = (1.571, 2.22e-16, 2.22e-16)
ob_cylinder.scale = (0.038, 0.038, 0.06422)
ob_cylinder.lock_rotations_4d = False
ob_cylinder.empty_display_type = 'ARROWS'
ob_cylinder.color = (0.0, 0.0, 0.0, 1.0)
ob_cylinder.lineart.crease_threshold = 0.0
ob_duplicate0_material01.location = (-14.65, -20.57, -6.664)
ob_duplicate0_material01.scale = (0.01, 0.01, 0.01)
ob_duplicate0_material01.lock_rotations_4d = False
ob_duplicate0_material01.empty_display_type = 'ARROWS'
ob_duplicate0_material01.color = (0.0, 0.0, 0.0, 1.0)
ob_duplicate0_material01.lineart.crease_threshold = 0.0
ob_lamp.location = (-0.699, -1.145, 2.075)
ob_lamp.rotation_euler = (0.6503, 0.05522, 1.866)
ob_lamp.lock_rotations_4d = False
ob_lamp.empty_display_type = 'ARROWS'
ob_lamp.color = (0.0, 0.0, 0.0, 0.0)
ob_lamp.lineart.crease_threshold = 0.0
ob_camera.location = (0.1604, -1.964, 5.344)
ob_camera.rotation_euler = (0.261, 0.05808, 0.03525)
ob_camera.lock_rotations_4d = False
ob_camera.empty_display_type = 'ARROWS'
ob_camera.color = (0.0, 0.0, 0.0, 0.0)
ob_camera.hide_viewport = True
ob_camera.display_type = 'WIRE'
ob_camera.lineart.crease_threshold = 0.0

# ---- collection membership
col_collection_1.objects.link(ob_cylinder)
col_collection_1.objects.link(ob_duplicate0_material01)
col_collection_1.objects.link(ob_lamp)
col_collection_1.objects.link(ob_camera)

# ---- scene / render settings (as saved in the file)
scene.camera = ob_camera
scene.frame_start = 1; scene.frame_end = 250; scene.frame_set(1)
scene.render.engine = 'BLENDER_EEVEE_NEXT'
scene.render.image_settings.compression = 90
scene.render.resolution_x = 300
scene.render.resolution_y = 300
scene.render.pixel_aspect_x = 100.0
scene.render.pixel_aspect_y = 100.0
scene.render.fps = 25
scene.render.dither_intensity = 0.0
scene.render.use_compositing = False
scene.render.use_sequencer = False
scene.render.bake_margin = 2
scene.render.bake_bias = 0.0
scene.render.use_stamp_time = False
scene.render.use_stamp_date = False
scene.render.use_stamp_frame = False
scene.render.use_stamp_camera = False
scene.render.use_stamp_scene = False
scene.render.use_stamp_filename = False
scene.render.use_stamp_render_time = False
scene.render.stamp_font_size = 0
scene.cycles.use_denoising = False
scene.cycles.samples = 10
scene.cycles.sampling_pattern = 'TABULATED_SOBOL'
scene.cycles.light_sampling_threshold = 0.0
scene.cycles.use_adaptive_sampling = False
scene.cycles.use_light_tree = False
scene.cycles.blur_glossy = 0.0
scene.cycles.volume_bounces = 1
scene.cycles.pixel_filter_type = 'GAUSSIAN'
scene.cycles.sample_clamp_indirect = 0.0
scene.view_settings.view_transform = 'Raw'
bpy.context.view_layer.update()
